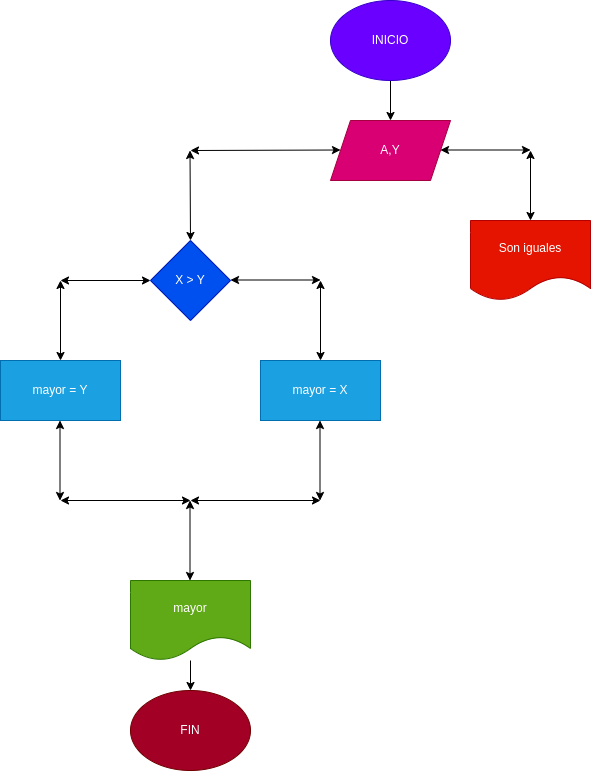

The diagram above was exported from draw.io. Its source (the exported page's mxGraphModel, read from the mxfile embedded in the PNG):
<mxGraphModel dx="935" dy="351" grid="1" gridSize="10" guides="1" tooltips="1" connect="1" arrows="1" fold="1" page="1" pageScale="1" pageWidth="1169" pageHeight="827" math="0" shadow="0">
  <root>
    <mxCell id="0" />
    <mxCell id="1" parent="0" />
    <mxCell id="4" value="" style="edgeStyle=none;html=1;" edge="1" parent="1" source="2" target="3">
      <mxGeometry relative="1" as="geometry" />
    </mxCell>
    <mxCell id="2" value="INICIO" style="ellipse;whiteSpace=wrap;html=1;fillColor=#6a00ff;fontColor=#ffffff;strokeColor=#3700CC;" vertex="1" parent="1">
      <mxGeometry x="380" y="30" width="120" height="80" as="geometry" />
    </mxCell>
    <mxCell id="3" value="A,Y" style="shape=parallelogram;perimeter=parallelogramPerimeter;whiteSpace=wrap;html=1;fixedSize=1;fillColor=#d80073;fontColor=#ffffff;strokeColor=#A50040;" vertex="1" parent="1">
      <mxGeometry x="380" y="150" width="120" height="60" as="geometry" />
    </mxCell>
    <mxCell id="5" value="X &amp;gt;&amp;nbsp;Y" style="rhombus;whiteSpace=wrap;html=1;fillColor=#0050ef;fontColor=#ffffff;strokeColor=#001DBC;" vertex="1" parent="1">
      <mxGeometry x="200" y="270" width="80" height="80" as="geometry" />
    </mxCell>
    <mxCell id="8" value="" style="endArrow=classic;startArrow=classic;html=1;entryX=0;entryY=0.5;entryDx=0;entryDy=0;" edge="1" parent="1" target="5">
      <mxGeometry width="50" height="50" relative="1" as="geometry">
        <mxPoint x="110" y="310" as="sourcePoint" />
        <mxPoint x="170" y="300" as="targetPoint" />
      </mxGeometry>
    </mxCell>
    <mxCell id="9" value="" style="endArrow=classic;startArrow=classic;html=1;entryX=0;entryY=0.5;entryDx=0;entryDy=0;" edge="1" parent="1">
      <mxGeometry width="50" height="50" relative="1" as="geometry">
        <mxPoint x="280" y="309.5" as="sourcePoint" />
        <mxPoint x="370" y="309.5" as="targetPoint" />
      </mxGeometry>
    </mxCell>
    <mxCell id="10" value="" style="endArrow=classic;startArrow=classic;html=1;" edge="1" parent="1">
      <mxGeometry width="50" height="50" relative="1" as="geometry">
        <mxPoint x="110" y="310" as="sourcePoint" />
        <mxPoint x="110" y="390" as="targetPoint" />
      </mxGeometry>
    </mxCell>
    <mxCell id="11" value="" style="endArrow=classic;startArrow=classic;html=1;" edge="1" parent="1" target="12">
      <mxGeometry width="50" height="50" relative="1" as="geometry">
        <mxPoint x="370" y="310" as="sourcePoint" />
        <mxPoint x="370" y="390" as="targetPoint" />
      </mxGeometry>
    </mxCell>
    <mxCell id="12" value="mayor = X" style="rounded=0;whiteSpace=wrap;html=1;fillColor=#1ba1e2;fontColor=#ffffff;strokeColor=#006EAF;" vertex="1" parent="1">
      <mxGeometry x="310" y="390" width="120" height="60" as="geometry" />
    </mxCell>
    <mxCell id="13" value="mayor = Y" style="rounded=0;whiteSpace=wrap;html=1;fillColor=#1ba1e2;fontColor=#ffffff;strokeColor=#006EAF;" vertex="1" parent="1">
      <mxGeometry x="50" y="390" width="120" height="60" as="geometry" />
    </mxCell>
    <mxCell id="14" value="" style="endArrow=classic;startArrow=classic;html=1;" edge="1" parent="1">
      <mxGeometry width="50" height="50" relative="1" as="geometry">
        <mxPoint x="109.5" y="450" as="sourcePoint" />
        <mxPoint x="109.5" y="530" as="targetPoint" />
      </mxGeometry>
    </mxCell>
    <mxCell id="15" value="" style="endArrow=classic;startArrow=classic;html=1;" edge="1" parent="1">
      <mxGeometry width="50" height="50" relative="1" as="geometry">
        <mxPoint x="369.5" y="450" as="sourcePoint" />
        <mxPoint x="369.5" y="530" as="targetPoint" />
      </mxGeometry>
    </mxCell>
    <mxCell id="17" value="" style="endArrow=classic;startArrow=classic;html=1;" edge="1" parent="1">
      <mxGeometry width="50" height="50" relative="1" as="geometry">
        <mxPoint x="110" y="530" as="sourcePoint" />
        <mxPoint x="240" y="530" as="targetPoint" />
      </mxGeometry>
    </mxCell>
    <mxCell id="18" value="" style="endArrow=classic;startArrow=classic;html=1;" edge="1" parent="1">
      <mxGeometry width="50" height="50" relative="1" as="geometry">
        <mxPoint x="240" y="530" as="sourcePoint" />
        <mxPoint x="370" y="530" as="targetPoint" />
      </mxGeometry>
    </mxCell>
    <mxCell id="20" value="" style="endArrow=classic;startArrow=classic;html=1;" edge="1" parent="1">
      <mxGeometry width="50" height="50" relative="1" as="geometry">
        <mxPoint x="239.5" y="530" as="sourcePoint" />
        <mxPoint x="239.5" y="610" as="targetPoint" />
      </mxGeometry>
    </mxCell>
    <mxCell id="23" value="" style="edgeStyle=none;html=1;" edge="1" parent="1" source="21" target="22">
      <mxGeometry relative="1" as="geometry" />
    </mxCell>
    <mxCell id="21" value="mayor" style="shape=document;whiteSpace=wrap;html=1;boundedLbl=1;fillColor=#60a917;fontColor=#ffffff;strokeColor=#2D7600;" vertex="1" parent="1">
      <mxGeometry x="180" y="610" width="120" height="80" as="geometry" />
    </mxCell>
    <mxCell id="22" value="FIN" style="ellipse;whiteSpace=wrap;html=1;fillColor=#a20025;fontColor=#ffffff;strokeColor=#6F0000;" vertex="1" parent="1">
      <mxGeometry x="180" y="720" width="120" height="80" as="geometry" />
    </mxCell>
    <mxCell id="24" value="" style="endArrow=classic;startArrow=classic;html=1;entryX=0;entryY=0.5;entryDx=0;entryDy=0;" edge="1" parent="1">
      <mxGeometry width="50" height="50" relative="1" as="geometry">
        <mxPoint x="240" y="180" as="sourcePoint" />
        <mxPoint x="390" y="179.5" as="targetPoint" />
      </mxGeometry>
    </mxCell>
    <mxCell id="26" value="" style="endArrow=classic;startArrow=classic;html=1;entryX=0.5;entryY=0;entryDx=0;entryDy=0;" edge="1" parent="1" target="5">
      <mxGeometry width="50" height="50" relative="1" as="geometry">
        <mxPoint x="239.5" y="180" as="sourcePoint" />
        <mxPoint x="239.5" y="260" as="targetPoint" />
      </mxGeometry>
    </mxCell>
    <mxCell id="27" value="" style="endArrow=classic;startArrow=classic;html=1;entryX=0;entryY=0.5;entryDx=0;entryDy=0;" edge="1" parent="1">
      <mxGeometry width="50" height="50" relative="1" as="geometry">
        <mxPoint x="490" y="179.5" as="sourcePoint" />
        <mxPoint x="580" y="179.5" as="targetPoint" />
      </mxGeometry>
    </mxCell>
    <mxCell id="28" value="" style="endArrow=classic;startArrow=classic;html=1;" edge="1" parent="1" target="29">
      <mxGeometry width="50" height="50" relative="1" as="geometry">
        <mxPoint x="580" y="180" as="sourcePoint" />
        <mxPoint x="580" y="260" as="targetPoint" />
      </mxGeometry>
    </mxCell>
    <mxCell id="29" value="Son iguales" style="shape=document;whiteSpace=wrap;html=1;boundedLbl=1;fillColor=#e51400;fontColor=#ffffff;strokeColor=#B20000;" vertex="1" parent="1">
      <mxGeometry x="520" y="250" width="120" height="80" as="geometry" />
    </mxCell>
  </root>
</mxGraphModel>